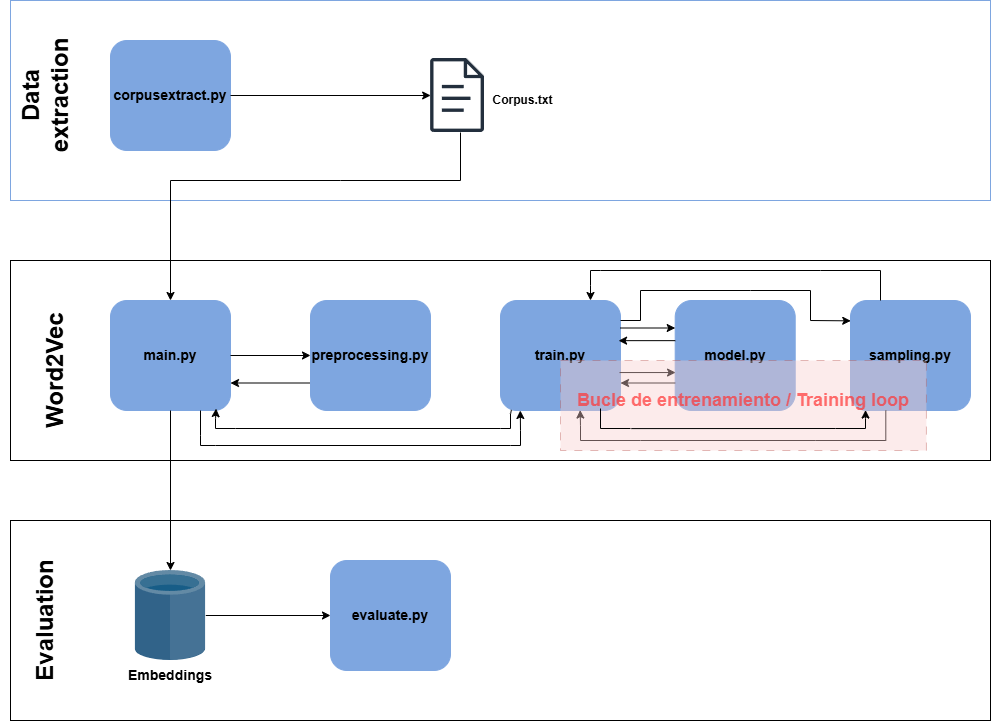

The diagram above was exported from draw.io. Its source (the exported page's mxGraphModel, read from the mxfile embedded in the PNG):
<mxGraphModel dx="1391" dy="913" grid="1" gridSize="10" guides="1" tooltips="1" connect="1" arrows="1" fold="1" page="1" pageScale="1" pageWidth="1169" pageHeight="827" math="0" shadow="0">
  <root>
    <mxCell id="0" />
    <mxCell id="1" parent="0" />
    <mxCell id="HIS4YNSDW1S_B5khoDUr-1" parent="1" style="rounded=0;whiteSpace=wrap;html=1;strokeColor=#7EA6E0;" value="" vertex="1">
      <mxGeometry height="200" width="980" x="80" y="40" as="geometry" />
    </mxCell>
    <mxCell id="HIS4YNSDW1S_B5khoDUr-2" parent="1" style="rounded=0;whiteSpace=wrap;html=1;" value="" vertex="1">
      <mxGeometry height="200" width="980" x="80" y="300" as="geometry" />
    </mxCell>
    <mxCell id="HIS4YNSDW1S_B5khoDUr-3" parent="1" style="rounded=0;whiteSpace=wrap;html=1;" value="" vertex="1">
      <mxGeometry height="200" width="980" x="80" y="560" as="geometry" />
    </mxCell>
    <mxCell id="HIS4YNSDW1S_B5khoDUr-4" parent="1" style="rounded=1;whiteSpace=wrap;html=1;fillColor=#7EA6E0;strokeColor=#7EA6E0;gradientColor=none;" value="&lt;h3&gt;corpusextract.py&lt;/h3&gt;" vertex="1">
      <mxGeometry height="110" width="120" x="180" y="80" as="geometry" />
    </mxCell>
    <mxCell id="HIS4YNSDW1S_B5khoDUr-5" parent="1" style="rounded=1;whiteSpace=wrap;html=1;fillColor=#7EA6E0;strokeColor=#7EA6E0;gradientColor=none;" value="&lt;h3&gt;main.py&lt;/h3&gt;" vertex="1">
      <mxGeometry height="110" width="120" x="180" y="340" as="geometry" />
    </mxCell>
    <mxCell id="HIS4YNSDW1S_B5khoDUr-6" parent="1" style="rounded=1;whiteSpace=wrap;html=1;fillColor=#7EA6E0;strokeColor=#7EA6E0;gradientColor=none;" value="&lt;h3&gt;&lt;span style=&quot;color: rgb(0, 0, 0);&quot;&gt;train.py&lt;/span&gt;&lt;/h3&gt;" vertex="1">
      <mxGeometry height="110" width="120" x="570" y="340" as="geometry" />
    </mxCell>
    <mxCell id="HIS4YNSDW1S_B5khoDUr-7" parent="1" style="rounded=1;whiteSpace=wrap;html=1;fillColor=#7EA6E0;strokeColor=#7EA6E0;gradientColor=none;" value="&lt;h3&gt;model.py&lt;/h3&gt;" vertex="1">
      <mxGeometry height="110" width="120" x="744.7" y="340" as="geometry" />
    </mxCell>
    <mxCell id="HIS4YNSDW1S_B5khoDUr-8" parent="1" style="rounded=1;whiteSpace=wrap;html=1;fillColor=#7EA6E0;strokeColor=#7EA6E0;gradientColor=none;" value="&lt;h3&gt;sampling.py&lt;/h3&gt;" vertex="1">
      <mxGeometry height="110" width="120" x="920" y="340" as="geometry" />
    </mxCell>
    <mxCell id="HIS4YNSDW1S_B5khoDUr-9" parent="1" style="rounded=1;whiteSpace=wrap;html=1;fillColor=#7EA6E0;strokeColor=#7EA6E0;gradientColor=none;" value="&lt;h3&gt;evaluate.py&lt;/h3&gt;" vertex="1">
      <mxGeometry height="110" width="120" x="400" y="600" as="geometry" />
    </mxCell>
    <mxCell id="HIS4YNSDW1S_B5khoDUr-10" parent="1" style="sketch=0;outlineConnect=0;fontColor=#232F3E;gradientColor=none;fillColor=#232F3D;strokeColor=none;dashed=0;verticalLabelPosition=bottom;verticalAlign=top;align=center;html=1;fontSize=12;fontStyle=0;aspect=fixed;pointerEvents=1;shape=mxgraph.aws4.document;" value="" vertex="1">
      <mxGeometry height="74" width="54.08" x="500" y="98" as="geometry" />
    </mxCell>
    <mxCell id="HIS4YNSDW1S_B5khoDUr-11" parent="1" style="shape=image;html=1;verticalAlign=top;verticalLabelPosition=bottom;labelBackgroundColor=#ffffff;imageAspect=0;aspect=fixed;image=https://icons.diagrams.net/assets/databases/1/Generic_Database.svg;" value="" vertex="1">
      <mxGeometry height="90" width="70.59" x="204.7" y="610" as="geometry" />
    </mxCell>
    <mxCell id="HIS4YNSDW1S_B5khoDUr-12" edge="1" parent="1" source="HIS4YNSDW1S_B5khoDUr-4" style="endArrow=classic;html=1;rounded=0;exitX=1;exitY=0.5;exitDx=0;exitDy=0;" target="HIS4YNSDW1S_B5khoDUr-10" value="">
      <mxGeometry height="50" relative="1" width="50" as="geometry">
        <mxPoint x="320" y="130" as="sourcePoint" />
        <mxPoint x="370" y="80" as="targetPoint" />
      </mxGeometry>
    </mxCell>
    <mxCell id="HIS4YNSDW1S_B5khoDUr-14" edge="1" parent="1" source="HIS4YNSDW1S_B5khoDUr-5" style="endArrow=classic;html=1;rounded=0;exitX=1;exitY=0.5;exitDx=0;exitDy=0;entryX=0;entryY=0.5;entryDx=0;entryDy=0;" target="HIS4YNSDW1S_B5khoDUr-46" value="">
      <mxGeometry height="50" relative="1" width="50" as="geometry">
        <mxPoint x="550" y="410" as="sourcePoint" />
        <mxPoint x="600" y="360" as="targetPoint" />
      </mxGeometry>
    </mxCell>
    <mxCell id="HIS4YNSDW1S_B5khoDUr-15" edge="1" parent="1" source="HIS4YNSDW1S_B5khoDUr-6" style="endArrow=classic;html=1;rounded=0;exitX=0.992;exitY=0.655;exitDx=0;exitDy=0;exitPerimeter=0;entryX=0.003;entryY=0.655;entryDx=0;entryDy=0;entryPerimeter=0;" target="HIS4YNSDW1S_B5khoDUr-7" value="">
      <mxGeometry height="50" relative="1" width="50" as="geometry">
        <mxPoint x="520" y="413" as="sourcePoint" />
        <mxPoint x="620" y="413" as="targetPoint" />
      </mxGeometry>
    </mxCell>
    <mxCell id="HIS4YNSDW1S_B5khoDUr-17" edge="1" parent="1" source="HIS4YNSDW1S_B5khoDUr-11" style="endArrow=classic;html=1;rounded=0;exitX=1;exitY=0.5;exitDx=0;exitDy=0;entryX=0;entryY=0.5;entryDx=0;entryDy=0;" target="HIS4YNSDW1S_B5khoDUr-9" value="">
      <mxGeometry height="50" relative="1" width="50" as="geometry">
        <mxPoint x="550" y="410" as="sourcePoint" />
        <mxPoint x="600" y="360" as="targetPoint" />
      </mxGeometry>
    </mxCell>
    <mxCell id="HIS4YNSDW1S_B5khoDUr-18" edge="1" parent="1" source="HIS4YNSDW1S_B5khoDUr-5" style="endArrow=classic;html=1;rounded=0;exitX=0.5;exitY=1;exitDx=0;exitDy=0;entryX=0.5;entryY=0;entryDx=0;entryDy=0;" target="HIS4YNSDW1S_B5khoDUr-11" value="">
      <mxGeometry height="50" relative="1" width="50" as="geometry">
        <mxPoint x="550" y="410" as="sourcePoint" />
        <mxPoint x="600" y="360" as="targetPoint" />
      </mxGeometry>
    </mxCell>
    <mxCell id="HIS4YNSDW1S_B5khoDUr-21" edge="1" parent="1" source="HIS4YNSDW1S_B5khoDUr-20" style="edgeStyle=orthogonalEdgeStyle;rounded=0;orthogonalLoop=1;jettySize=auto;html=1;exitX=0;exitY=1;exitDx=0;exitDy=0;entryX=0.5;entryY=0;entryDx=0;entryDy=0;" target="HIS4YNSDW1S_B5khoDUr-5">
      <mxGeometry relative="1" as="geometry">
        <Array as="points">
          <mxPoint x="240" y="220" />
        </Array>
      </mxGeometry>
    </mxCell>
    <mxCell id="HIS4YNSDW1S_B5khoDUr-20" parent="1" style="shape=partialRectangle;whiteSpace=wrap;html=1;top=0;left=0;fillColor=none;" value="" vertex="1">
      <mxGeometry height="48" width="120" x="410" y="172" as="geometry" />
    </mxCell>
    <mxCell id="HIS4YNSDW1S_B5khoDUr-22" edge="1" parent="1" source="HIS4YNSDW1S_B5khoDUr-46" style="endArrow=classic;html=1;rounded=0;exitX=0;exitY=0.75;exitDx=0;exitDy=0;entryX=1;entryY=0.75;entryDx=0;entryDy=0;" target="HIS4YNSDW1S_B5khoDUr-5" value="">
      <mxGeometry height="50" relative="1" width="50" as="geometry">
        <mxPoint x="350" y="390" as="sourcePoint" />
        <mxPoint x="450" y="390" as="targetPoint" />
      </mxGeometry>
    </mxCell>
    <mxCell id="HIS4YNSDW1S_B5khoDUr-23" edge="1" parent="1" source="HIS4YNSDW1S_B5khoDUr-7" style="endArrow=classic;html=1;rounded=0;exitX=0;exitY=0.75;exitDx=0;exitDy=0;entryX=1;entryY=0.75;entryDx=0;entryDy=0;" target="HIS4YNSDW1S_B5khoDUr-6" value="">
      <mxGeometry height="50" relative="1" width="50" as="geometry">
        <mxPoint x="550" y="490" as="sourcePoint" />
        <mxPoint x="650" y="490" as="targetPoint" />
      </mxGeometry>
    </mxCell>
    <mxCell id="HIS4YNSDW1S_B5khoDUr-24" parent="1" style="shape=partialRectangle;whiteSpace=wrap;html=1;top=0;left=0;fillColor=none;" value="" vertex="1">
      <mxGeometry height="30" width="20" x="690" y="330" as="geometry" />
    </mxCell>
    <mxCell id="HIS4YNSDW1S_B5khoDUr-25" edge="1" parent="1" source="HIS4YNSDW1S_B5khoDUr-24" style="endArrow=none;html=1;rounded=0;exitX=1;exitY=0;exitDx=0;exitDy=0;entryX=1;entryY=0;entryDx=0;entryDy=0;" target="HIS4YNSDW1S_B5khoDUr-26" value="">
      <mxGeometry height="50" relative="1" width="50" as="geometry">
        <mxPoint x="550" y="410" as="sourcePoint" />
        <mxPoint x="600" y="360" as="targetPoint" />
      </mxGeometry>
    </mxCell>
    <mxCell id="HIS4YNSDW1S_B5khoDUr-26" parent="1" style="shape=partialRectangle;whiteSpace=wrap;html=1;top=0;left=0;fillColor=none;rotation=-90;" value="" vertex="1">
      <mxGeometry height="60" width="30" x="835" y="315" as="geometry" />
    </mxCell>
    <mxCell id="HIS4YNSDW1S_B5khoDUr-27" edge="1" parent="1" source="HIS4YNSDW1S_B5khoDUr-26" style="endArrow=classic;html=1;rounded=0;exitX=0;exitY=1;exitDx=0;exitDy=0;entryX=0.002;entryY=0.185;entryDx=0;entryDy=0;entryPerimeter=0;" target="HIS4YNSDW1S_B5khoDUr-8" value="">
      <mxGeometry height="50" relative="1" width="50" as="geometry">
        <mxPoint x="550" y="410" as="sourcePoint" />
        <mxPoint x="822.04" y="360" as="targetPoint" />
      </mxGeometry>
    </mxCell>
    <mxCell id="HIS4YNSDW1S_B5khoDUr-28" parent="1" style="shape=partialRectangle;whiteSpace=wrap;html=1;top=0;left=0;fillColor=none;rotation=-90;" value="" vertex="1">
      <mxGeometry height="60" width="30" x="905" y="295" as="geometry" />
    </mxCell>
    <mxCell id="HIS4YNSDW1S_B5khoDUr-29" edge="1" parent="1" source="HIS4YNSDW1S_B5khoDUr-31" style="endArrow=none;html=1;rounded=0;entryX=1;entryY=0;entryDx=0;entryDy=0;exitX=1;exitY=0;exitDx=0;exitDy=0;" target="HIS4YNSDW1S_B5khoDUr-28" value="">
      <mxGeometry height="50" relative="1" width="50" as="geometry">
        <mxPoint x="520" y="460" as="sourcePoint" />
        <mxPoint x="570" y="410" as="targetPoint" />
      </mxGeometry>
    </mxCell>
    <mxCell id="HIS4YNSDW1S_B5khoDUr-30" edge="1" parent="1" source="HIS4YNSDW1S_B5khoDUr-31" style="endArrow=classic;html=1;rounded=0;entryX=0.75;entryY=0;entryDx=0;entryDy=0;exitX=0;exitY=1;exitDx=0;exitDy=0;" target="HIS4YNSDW1S_B5khoDUr-6" value="">
      <mxGeometry height="50" relative="1" width="50" as="geometry">
        <mxPoint x="520" y="460" as="sourcePoint" />
        <mxPoint x="570" y="410" as="targetPoint" />
      </mxGeometry>
    </mxCell>
    <mxCell id="HIS4YNSDW1S_B5khoDUr-31" parent="1" style="shape=partialRectangle;whiteSpace=wrap;html=1;bottom=0;right=0;fillColor=none;" value="" vertex="1">
      <mxGeometry height="15" width="10" x="660" y="310" as="geometry" />
    </mxCell>
    <mxCell id="HIS4YNSDW1S_B5khoDUr-32" edge="1" parent="1" source="HIS4YNSDW1S_B5khoDUr-6" style="endArrow=classic;html=1;rounded=0;exitX=1;exitY=0.25;exitDx=0;exitDy=0;entryX=0;entryY=0.25;entryDx=0;entryDy=0;" target="HIS4YNSDW1S_B5khoDUr-7" value="">
      <mxGeometry height="50" relative="1" width="50" as="geometry">
        <mxPoint x="520" y="370" as="sourcePoint" />
        <mxPoint x="620" y="370" as="targetPoint" />
      </mxGeometry>
    </mxCell>
    <mxCell id="HIS4YNSDW1S_B5khoDUr-33" edge="1" parent="1" source="HIS4YNSDW1S_B5khoDUr-7" style="endArrow=classic;html=1;rounded=0;exitX=0.001;exitY=0.365;exitDx=0;exitDy=0;entryX=0.984;entryY=0.365;entryDx=0;entryDy=0;entryPerimeter=0;exitPerimeter=0;" target="HIS4YNSDW1S_B5khoDUr-6" value="">
      <mxGeometry height="50" relative="1" width="50" as="geometry">
        <mxPoint x="620" y="380" as="sourcePoint" />
        <mxPoint x="520" y="380" as="targetPoint" />
      </mxGeometry>
    </mxCell>
    <mxCell id="HIS4YNSDW1S_B5khoDUr-34" parent="1" style="shape=partialRectangle;whiteSpace=wrap;html=1;top=0;left=0;fillColor=none;" value="" vertex="1">
      <mxGeometry height="30" width="70.59" x="884.7099999999999" y="450" as="geometry" />
    </mxCell>
    <mxCell id="HIS4YNSDW1S_B5khoDUr-35" parent="1" style="shape=partialRectangle;whiteSpace=wrap;html=1;bottom=0;right=0;fillColor=none;rotation=-90;" value="" vertex="1">
      <mxGeometry height="60" width="15" x="672.5" y="442.5" as="geometry" />
    </mxCell>
    <mxCell id="HIS4YNSDW1S_B5khoDUr-36" edge="1" parent="1" source="HIS4YNSDW1S_B5khoDUr-35" style="endArrow=classic;html=1;rounded=0;exitX=1;exitY=0;exitDx=0;exitDy=0;entryX=0.664;entryY=0.996;entryDx=0;entryDy=0;entryPerimeter=0;" target="HIS4YNSDW1S_B5khoDUr-6" value="">
      <mxGeometry height="50" relative="1" width="50" as="geometry">
        <Array as="points" />
        <mxPoint x="520" y="460" as="sourcePoint" />
        <mxPoint x="480" y="450" as="targetPoint" />
      </mxGeometry>
    </mxCell>
    <mxCell id="HIS4YNSDW1S_B5khoDUr-37" edge="1" parent="1" style="endArrow=none;html=1;rounded=0;exitX=0;exitY=1;exitDx=0;exitDy=0;entryX=0;entryY=1;entryDx=0;entryDy=0;" value="">
      <mxGeometry height="50" relative="1" width="50" as="geometry">
        <mxPoint x="710" y="480" as="sourcePoint" />
        <mxPoint x="884.71" y="480" as="targetPoint" />
      </mxGeometry>
    </mxCell>
    <mxCell id="HIS4YNSDW1S_B5khoDUr-38" parent="1" style="verticalLabelPosition=bottom;verticalAlign=top;html=1;shape=mxgraph.basic.rect;fillColor2=none;strokeWidth=1;size=20;indent=5;textOpacity=40;opacity=40;fillColor=#f8cecc;strokeColor=#b85450;dashed=1;dashPattern=8 8;" value="" vertex="1">
      <mxGeometry height="90" width="365.92" x="630" y="400" as="geometry" />
    </mxCell>
    <mxCell id="HIS4YNSDW1S_B5khoDUr-39" parent="1" style="text;html=1;whiteSpace=wrap;strokeColor=none;fillColor=none;align=center;verticalAlign=middle;rounded=0;" value="&lt;h4&gt;Corpus.txt&lt;/h4&gt;" vertex="1">
      <mxGeometry height="30" width="105" x="540" y="125" as="geometry" />
    </mxCell>
    <mxCell id="HIS4YNSDW1S_B5khoDUr-40" parent="1" style="text;html=1;whiteSpace=wrap;strokeColor=none;fillColor=none;align=center;verticalAlign=middle;rounded=0;textOpacity=70;fontColor=#FF3333;" value="&lt;h2&gt;Bucle de entrenamiento / Training loop&lt;/h2&gt;" vertex="1">
      <mxGeometry height="60" width="420" x="602.96" y="410" as="geometry" />
    </mxCell>
    <mxCell id="HIS4YNSDW1S_B5khoDUr-41" parent="1" style="text;html=1;whiteSpace=wrap;strokeColor=none;fillColor=none;align=center;verticalAlign=middle;rounded=0;" value="&lt;h3&gt;Embeddings&lt;/h3&gt;" vertex="1">
      <mxGeometry height="30" width="120" x="180" y="700" as="geometry" />
    </mxCell>
    <mxCell id="HIS4YNSDW1S_B5khoDUr-42" parent="1" style="text;html=1;whiteSpace=wrap;strokeColor=none;fillColor=none;align=center;verticalAlign=middle;rounded=0;rotation=-90;" value="&lt;h1&gt;Word2Vec&lt;/h1&gt;" vertex="1">
      <mxGeometry height="30" width="160" x="45" y="395" as="geometry" />
    </mxCell>
    <mxCell id="HIS4YNSDW1S_B5khoDUr-43" parent="1" style="text;html=1;whiteSpace=wrap;strokeColor=none;fillColor=none;align=center;verticalAlign=middle;rounded=0;rotation=-90;" value="&lt;h1&gt;Data extraction&lt;/h1&gt;" vertex="1">
      <mxGeometry height="30" width="160" x="35" y="120" as="geometry" />
    </mxCell>
    <mxCell id="HIS4YNSDW1S_B5khoDUr-44" parent="1" style="text;html=1;whiteSpace=wrap;strokeColor=none;fillColor=none;align=center;verticalAlign=middle;rounded=0;rotation=-90;" value="&lt;h1&gt;Evaluation&lt;/h1&gt;" vertex="1">
      <mxGeometry height="30" width="160" x="35" y="645" as="geometry" />
    </mxCell>
    <mxCell id="HIS4YNSDW1S_B5khoDUr-46" parent="1" style="rounded=1;whiteSpace=wrap;html=1;fillColor=#7EA6E0;strokeColor=#7EA6E0;gradientColor=none;" value="&lt;h3&gt;preprocessing.py&lt;/h3&gt;" vertex="1">
      <mxGeometry height="110" width="120" x="380" y="340" as="geometry" />
    </mxCell>
    <mxCell id="HIS4YNSDW1S_B5khoDUr-47" edge="1" parent="1" source="HIS4YNSDW1S_B5khoDUr-51" style="endArrow=none;html=1;rounded=0;entryX=1;entryY=0;entryDx=0;entryDy=0;exitX=0;exitY=1;exitDx=0;exitDy=0;" target="HIS4YNSDW1S_B5khoDUr-49" value="">
      <mxGeometry height="50" relative="1" width="50" as="geometry">
        <mxPoint x="330" y="485" as="sourcePoint" />
        <mxPoint x="550" y="485" as="targetPoint" />
      </mxGeometry>
    </mxCell>
    <mxCell id="HIS4YNSDW1S_B5khoDUr-48" edge="1" parent="1" source="HIS4YNSDW1S_B5khoDUr-52" style="endArrow=none;html=1;rounded=0;entryX=1;entryY=0;entryDx=0;entryDy=0;exitX=0;exitY=1;exitDx=0;exitDy=0;" target="HIS4YNSDW1S_B5khoDUr-50" value="">
      <mxGeometry height="50" relative="1" width="50" as="geometry">
        <mxPoint x="334.08" y="468" as="sourcePoint" />
        <mxPoint x="554.08" y="468" as="targetPoint" />
      </mxGeometry>
    </mxCell>
    <mxCell id="HIS4YNSDW1S_B5khoDUr-49" parent="1" style="shape=partialRectangle;whiteSpace=wrap;html=1;bottom=0;right=0;fillColor=none;rotation=-180;" value="" vertex="1">
      <mxGeometry height="15" width="10" x="580" y="470" as="geometry" />
    </mxCell>
    <mxCell id="HIS4YNSDW1S_B5khoDUr-50" parent="1" style="shape=partialRectangle;whiteSpace=wrap;html=1;bottom=0;right=0;fillColor=none;rotation=-180;" value="" vertex="1">
      <mxGeometry height="15" width="10" x="570" y="453" as="geometry" />
    </mxCell>
    <mxCell id="HIS4YNSDW1S_B5khoDUr-51" parent="1" style="shape=partialRectangle;whiteSpace=wrap;html=1;bottom=0;right=0;fillColor=none;rotation=-90;" value="" vertex="1">
      <mxGeometry height="15" width="10" x="272.5" y="472.5" as="geometry" />
    </mxCell>
    <mxCell id="HIS4YNSDW1S_B5khoDUr-52" parent="1" style="shape=partialRectangle;whiteSpace=wrap;html=1;bottom=0;right=0;fillColor=none;rotation=-90;" value="" vertex="1">
      <mxGeometry height="20" width="10" x="290" y="453" as="geometry" />
    </mxCell>
    <mxCell id="HIS4YNSDW1S_B5khoDUr-53" edge="1" parent="1" source="HIS4YNSDW1S_B5khoDUr-52" style="endArrow=classic;html=1;rounded=0;exitX=1;exitY=0;exitDx=0;exitDy=0;entryX=0.88;entryY=0.983;entryDx=0;entryDy=0;entryPerimeter=0;" target="HIS4YNSDW1S_B5khoDUr-5" value="">
      <mxGeometry height="50" relative="1" width="50" as="geometry">
        <mxPoint x="460" y="450" as="sourcePoint" />
        <mxPoint x="400" y="450" as="targetPoint" />
      </mxGeometry>
    </mxCell>
    <mxCell id="HIS4YNSDW1S_B5khoDUr-54" edge="1" parent="1" source="HIS4YNSDW1S_B5khoDUr-49" style="endArrow=classic;html=1;rounded=0;exitX=0;exitY=1;exitDx=0;exitDy=0;entryX=0.165;entryY=1;entryDx=0;entryDy=0;entryPerimeter=0;" target="HIS4YNSDW1S_B5khoDUr-6" value="">
      <mxGeometry height="50" relative="1" width="50" as="geometry">
        <mxPoint x="330" y="460" as="sourcePoint" />
        <mxPoint x="331" y="450" as="targetPoint" />
      </mxGeometry>
    </mxCell>
    <mxCell id="HIS4YNSDW1S_B5khoDUr-56" edge="1" parent="1" source="HIS4YNSDW1S_B5khoDUr-51" style="endArrow=none;html=1;rounded=0;entryX=0.75;entryY=1;entryDx=0;entryDy=0;exitX=1;exitY=0;exitDx=0;exitDy=0;" target="HIS4YNSDW1S_B5khoDUr-5" value="">
      <mxGeometry height="50" relative="1" width="50" as="geometry">
        <mxPoint x="400" y="490" as="sourcePoint" />
        <mxPoint x="695" y="490" as="targetPoint" />
      </mxGeometry>
    </mxCell>
    <mxCell id="HIS4YNSDW1S_B5khoDUr-58" edge="1" parent="1" source="HIS4YNSDW1S_B5khoDUr-50" style="endArrow=none;html=1;rounded=0;entryX=0.092;entryY=0.995;entryDx=0;entryDy=0;exitX=0;exitY=1;exitDx=0;exitDy=0;entryPerimeter=0;" target="HIS4YNSDW1S_B5khoDUr-6" value="">
      <mxGeometry height="50" relative="1" width="50" as="geometry">
        <mxPoint x="500" y="480" as="sourcePoint" />
        <mxPoint x="795" y="480" as="targetPoint" />
      </mxGeometry>
    </mxCell>
    <mxCell id="HIS4YNSDW1S_B5khoDUr-59" edge="1" parent="1" source="HIS4YNSDW1S_B5khoDUr-35" style="endArrow=none;html=1;rounded=0;exitX=0.794;exitY=0.847;exitDx=0;exitDy=0;entryX=0;entryY=1;entryDx=0;entryDy=0;exitPerimeter=0;" target="HIS4YNSDW1S_B5khoDUr-61" value="">
      <mxGeometry height="50" relative="1" width="50" as="geometry">
        <mxPoint x="715" y="468" as="sourcePoint" />
        <mxPoint x="890" y="468" as="targetPoint" />
      </mxGeometry>
    </mxCell>
    <mxCell id="HIS4YNSDW1S_B5khoDUr-60" parent="1" style="shape=partialRectangle;whiteSpace=wrap;html=1;bottom=0;right=0;fillColor=none;rotation=-90;" value="" vertex="1">
      <mxGeometry height="30" width="20" x="675" y="443" as="geometry" />
    </mxCell>
    <mxCell id="HIS4YNSDW1S_B5khoDUr-61" parent="1" style="shape=partialRectangle;whiteSpace=wrap;html=1;top=0;left=0;fillColor=none;" value="" vertex="1">
      <mxGeometry height="10" width="30" x="905" y="458" as="geometry" />
    </mxCell>
    <mxCell id="HIS4YNSDW1S_B5khoDUr-62" edge="1" parent="1" source="HIS4YNSDW1S_B5khoDUr-61" style="endArrow=classic;html=1;rounded=0;exitX=1;exitY=0;exitDx=0;exitDy=0;entryX=0.713;entryY=-0.015;entryDx=0;entryDy=0;entryPerimeter=0;" target="HIS4YNSDW1S_B5khoDUr-34" value="">
      <mxGeometry height="50" relative="1" width="50" as="geometry">
        <Array as="points" />
        <mxPoint x="750" y="465" as="sourcePoint" />
        <mxPoint x="750" y="450" as="targetPoint" />
      </mxGeometry>
    </mxCell>
  </root>
</mxGraphModel>